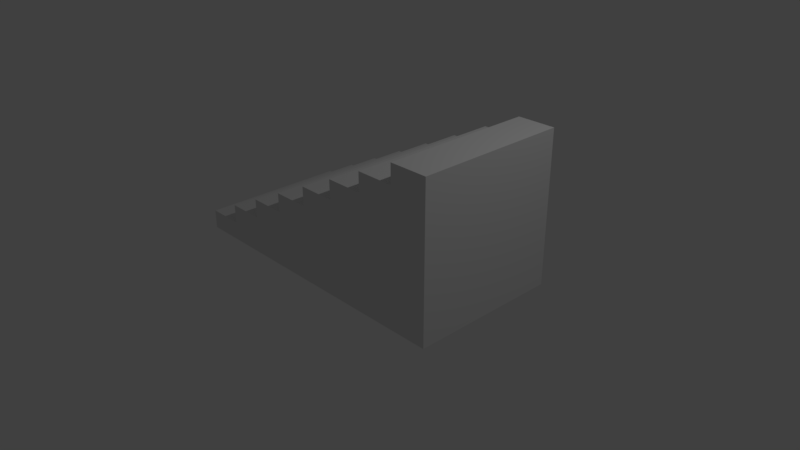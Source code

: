 # Source: escalier4.blend  (saved by Blender 2.78.0; exported with 4.5.12 LTS)
import bpy
from mathutils import Matrix  # noqa: F401  (used for matrix-valued properties, if any)

bpy.ops.wm.read_factory_settings(use_empty=True)
scene = bpy.context.scene
scene.name = 'Scene'

# ---- collections
col_collection_1 = bpy.data.collections.new('Collection 1'); scene.collection.children.link(col_collection_1)

# ---- materials (node trees are filled in below, after node groups)
mat_material = bpy.data.materials.new('Material')
mat_material.alpha_threshold = 0.0
mat_material.use_transparent_shadow = False
mat_material.roughness = 0.5
mat_material.line_color = (0.0, 0.0, 0.0, 1.0)

# ---- material node trees

# ---- world
world_world = bpy.data.worlds.new('World'); scene.world = world_world
world_world.color = (0.05088, 0.05088, 0.05088)
world_world.use_sun_shadow = False
world_world.sun_shadow_jitter_overblur = 0.0
world_world.cycles.sampling_method = 'MANUAL'

# ---- cameras
cam_camera = bpy.data.cameras.new('Camera')
cam_camera.clip_end = 100.0
cam_camera.lens = 35.0
cam_camera.sensor_width = 32.0
cam_camera.sensor_height = 18.0
cam_camera.ortho_scale = 7.314
cam_camera.dof.focus_distance = 0.0
cam_camera.dof.aperture_fstop = 128.0

# ---- lights
light_lamp = bpy.data.lights.new('Lamp', 'POINT')
light_lamp.transmission_factor = 0.0
light_lamp.cutoff_distance = 30.0
light_lamp.energy = 100.0
light_lamp.shadow_buffer_clip_start = 1.001
light_lamp.shadow_soft_size = 0.1
light_lamp.shadow_maximum_resolution = 0.006
light_lamp.use_absolute_resolution = True

# ---- meshes
me_cube = bpy.data.meshes.new('Cube')
me_cube.from_pydata([(1.0, 1.0, 0.0), (1.0, -1.0, 0.0), (-1.0, -1.0, 0.0), (-1.0, 1.0, 0.0), (1.0, 1.0, 1.0), (1.0, -1.0, 1.0), (-1.0, -1.0, 1.0), (-1.0, 1.0, 1.0), (1.788e-07, 1.0, 0.0), (0.0, -1.0, 0.0), (2.384e-07, 1.0, 1.0), (-5.364e-07, -1.0, 1.0), (-0.5, 1.0, 0.0), (-0.5, -1.0, 0.0), (-0.5, 1.0, 1.0), (-0.5, -1.0, 1.0), (-0.75, 1.0, 0.0), (-0.75, -1.0, 0.0), (-0.75, 1.0, 1.0), (-0.75, -1.0, 1.0), (-0.25, 1.0, 0.0), (-0.25, -1.0, 0.0), (-0.25, 1.0, 1.0), (-0.25, -1.0, 1.0), (0.5, 1.0, 0.0), (0.5, -1.0, 0.0), (0.5, 1.0, 1.0), (0.5, -1.0, 1.0), (0.25, 1.0, 0.0), (0.25, -1.0, 0.0), (0.25, 1.0, 1.0), (0.25, -1.0, 1.0), (0.75, 1.0, 0.0), (0.75, -1.0, 0.0), (0.75, 1.0, 1.0), (0.75, -1.0, 1.0), (1.0, 1.0, 2.0), (1.0, -1.0, 2.0), (0.25, 1.0, 2.0), (2.384e-07, 1.0, 2.0), (0.25, -1.0, 2.0), (-5.364e-07, -1.0, 2.0), (-0.25, 1.0, 2.0), (-0.5, 1.0, 2.0), (-0.25, -1.0, 2.0), (-0.5, -1.0, 2.0), (-0.75, 1.0, 2.0), (-0.75, -1.0, 2.0), (0.75, 1.0, 2.0), (0.5, 1.0, 2.0), (0.75, -1.0, 2.0), (0.5, -1.0, 2.0), (1.0, 1.0, 3.0), (1.0, -1.0, 3.0), (0.25, 1.0, 3.0), (2.384e-07, 1.0, 3.0), (0.25, -1.0, 3.0), (-5.364e-07, -1.0, 3.0), (-0.25, 1.0, 3.0), (-0.5, 1.0, 3.0), (-0.25, -1.0, 3.0), (-0.5, -1.0, 3.0), (0.75, 1.0, 3.0), (0.5, 1.0, 3.0), (0.75, -1.0, 3.0), (0.5, -1.0, 3.0), (1.0, 1.0, 4.0), (1.0, -1.0, 4.0), (0.25, 1.0, 4.0), (2.384e-07, 1.0, 4.0), (0.25, -1.0, 4.0), (-5.364e-07, -1.0, 4.0), (-0.25, 1.0, 4.0), (-0.25, -1.0, 4.0), (0.75, 1.0, 4.0), (0.5, 1.0, 4.0), (0.75, -1.0, 4.0), (0.5, -1.0, 4.0), (1.0, 1.0, 5.0), (1.0, -1.0, 5.0), (0.25, 1.0, 5.0), (2.384e-07, 1.0, 5.0), (0.25, -1.0, 5.0), (-5.364e-07, -1.0, 5.0), (0.75, 1.0, 5.0), (0.5, 1.0, 5.0), (0.75, -1.0, 5.0), (0.5, -1.0, 5.0), (1.0, 1.0, 6.0), (1.0, -1.0, 6.0), (0.75, 1.0, 6.0), (0.5, 1.0, 6.0), (0.75, -1.0, 6.0), (0.5, -1.0, 6.0), (0.25, 1.0, 6.0), (0.25, -1.0, 6.0), (1.0, 1.0, 7.0), (1.0, -1.0, 7.0), (0.75, 1.0, 7.0), (0.5, 1.0, 7.0), (0.75, -1.0, 7.0), (0.5, -1.0, 7.0), (1.0, 1.0, 8.0), (1.0, -1.0, 8.0), (0.75, 1.0, 8.0), (0.75, -1.0, 8.0)], [], [(16, 17, 2, 3), (18, 7, 6, 19), (0, 4, 5, 1), (17, 19, 6, 2), (2, 6, 7, 3), (18, 16, 3, 7), (30, 28, 8, 10), (29, 31, 11, 9), (5, 4, 36, 37), (28, 29, 9, 8), (22, 20, 12, 14), (21, 23, 15, 13), (14, 18, 46, 43), (20, 21, 13, 12), (14, 12, 16, 18), (13, 15, 19, 17), (11, 31, 40, 41), (12, 13, 17, 16), (8, 9, 21, 20), (22, 14, 43, 42), (9, 11, 23, 21), (10, 8, 20, 22), (32, 33, 25, 24), (30, 10, 39, 38), (33, 35, 27, 25), (34, 32, 24, 26), (24, 25, 29, 28), (18, 19, 47, 46), (25, 27, 31, 29), (26, 24, 28, 30), (4, 0, 32, 34), (1, 5, 35, 33), (35, 5, 37, 50), (0, 1, 33, 32), (36, 48, 62, 52), (42, 43, 59, 58), (43, 46, 47, 45), (44, 41, 57, 60), (39, 42, 58, 55), (40, 51, 65, 56), (41, 40, 56, 57), (15, 23, 44, 45), (10, 22, 42, 39), (19, 15, 45, 47), (34, 26, 49, 48), (23, 11, 41, 44), (26, 30, 38, 49), (27, 35, 50, 51), (4, 34, 48, 36), (31, 27, 51, 40), (56, 65, 77, 70), (58, 59, 61, 60), (55, 58, 72, 69), (53, 52, 66, 67), (64, 53, 67, 76), (62, 63, 75, 74), (45, 44, 60, 61), (50, 37, 53, 64), (48, 49, 63, 62), (43, 45, 61, 59), (51, 50, 64, 65), (37, 36, 52, 53), (38, 39, 55, 54), (49, 38, 54, 63), (67, 66, 78, 79), (69, 72, 73, 71), (75, 68, 80, 85), (69, 71, 83, 81), (66, 74, 84, 78), (65, 64, 76, 77), (54, 55, 69, 68), (60, 57, 71, 73), (57, 56, 70, 71), (58, 60, 73, 72), (52, 62, 74, 66), (63, 54, 68, 75), (80, 81, 83, 82), (84, 85, 91, 90), (82, 87, 93, 95), (78, 84, 90, 88), (74, 75, 85, 84), (76, 67, 79, 86), (70, 77, 87, 82), (68, 69, 81, 80), (77, 76, 86, 87), (71, 70, 82, 83), (90, 91, 99, 98), (91, 94, 95, 93), (91, 93, 101, 99), (86, 79, 89, 92), (79, 78, 88, 89), (80, 82, 95, 94), (85, 80, 94, 91), (87, 86, 92, 93), (98, 99, 101, 100), (100, 97, 103, 105), (92, 89, 97, 100), (93, 92, 100, 101), (89, 88, 96, 97), (88, 90, 98, 96), (102, 104, 105, 103), (98, 100, 105, 104), (96, 98, 104, 102), (97, 96, 102, 103)])
me_cube.materials.append(mat_material)
me_cube.use_remesh_preserve_volume = False
me_cube.use_remesh_preserve_attributes = False
me_cube.use_mirror_vertex_groups = False
me_cube.update()

# ---- objects
ob_cube = bpy.data.objects.new('Cube', me_cube)
ob_lamp = bpy.data.objects.new('Lamp', light_lamp)
ob_camera = bpy.data.objects.new('Camera', cam_camera)

# ---- transforms, parenting, visibility, modifiers, constraints
ob_cube.location = (0.0, 0.0, 0.0)
ob_cube.scale = (2.0, 1.0, 0.25)
ob_cube.lock_rotations_4d = False
ob_cube.empty_display_type = 'ARROWS'
ob_cube.lineart.crease_threshold = 0.0
ob_lamp.location = (4.076, 1.005, 5.904)
ob_lamp.rotation_euler = (0.6503, 0.05522, 1.866)
ob_lamp.lock_rotations_4d = False
ob_lamp.empty_display_type = 'ARROWS'
ob_lamp.color = (0.0, 0.0, 0.0, 0.0)
ob_lamp.lineart.crease_threshold = 0.0
ob_camera.location = (7.481, -6.508, 5.344)
ob_camera.rotation_euler = (1.109, 0.0, 0.8149)
ob_camera.lock_rotations_4d = False
ob_camera.empty_display_type = 'ARROWS'
ob_camera.color = (0.0, 0.0, 0.0, 0.0)
ob_camera.display_type = 'WIRE'
ob_camera.lineart.crease_threshold = 0.0

# ---- collection membership
col_collection_1.objects.link(ob_cube)
col_collection_1.objects.link(ob_lamp)
col_collection_1.objects.link(ob_camera)

# ---- scene / render settings (as saved in the file)
scene.camera = ob_camera
scene.frame_start = 1; scene.frame_end = 250; scene.frame_set(1)
scene.render.engine = 'BLENDER_EEVEE_NEXT'
scene.render.resolution_percentage = 50
scene.render.dither_intensity = 0.0
scene.cycles.use_denoising = False
scene.cycles.samples = 128
scene.cycles.sampling_pattern = 'TABULATED_SOBOL'
scene.cycles.light_sampling_threshold = 0.0
scene.cycles.use_adaptive_sampling = False
scene.cycles.use_light_tree = False
scene.cycles.blur_glossy = 0.0
scene.cycles.sample_clamp_indirect = 0.0
scene.view_settings.view_transform = 'Standard'
bpy.context.view_layer.update()
